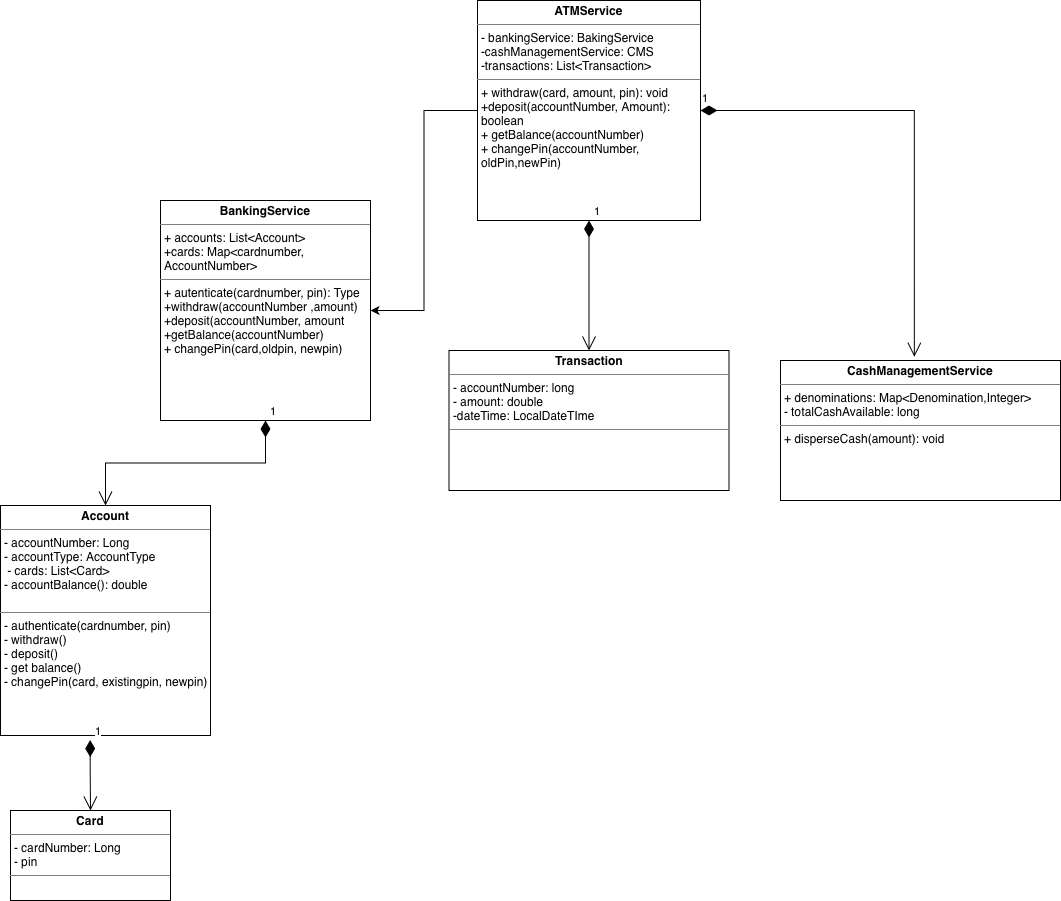

The diagram above was exported from draw.io. Its source (the exported page's mxGraphModel, read from the mxfile embedded in the PNG):
<mxGraphModel dx="1072" dy="769" grid="1" gridSize="10" guides="1" tooltips="1" connect="1" arrows="1" fold="1" page="1" pageScale="1" pageWidth="1654" pageHeight="2336" math="0" shadow="0">
  <root>
    <mxCell id="0" />
    <mxCell id="1" parent="0" />
    <mxCell id="HnXE6o7OKXGaJpi_1Qrm-151" parent="1" style="verticalAlign=top;align=left;overflow=fill;html=1;whiteSpace=wrap;" value="&lt;p style=&quot;margin:0px;margin-top:4px;text-align:center;&quot;&gt;&lt;b&gt;Card&lt;/b&gt;&lt;/p&gt;&lt;hr size=&quot;1&quot; style=&quot;border-style:solid;&quot;&gt;&lt;p style=&quot;margin:0px;margin-left:4px;&quot;&gt;- cardNumber: Long&lt;/p&gt;&lt;p style=&quot;margin:0px;margin-left:4px;&quot;&gt;- pin&amp;nbsp;&lt;/p&gt;&lt;hr size=&quot;1&quot; style=&quot;border-style:solid;&quot;&gt;&lt;p style=&quot;margin:0px;margin-left:4px;&quot;&gt;&lt;br&gt;&lt;/p&gt;" vertex="1">
      <mxGeometry height="90" width="160" x="220" y="870" as="geometry" />
    </mxCell>
    <mxCell id="HnXE6o7OKXGaJpi_1Qrm-152" parent="1" style="verticalAlign=top;align=left;overflow=fill;html=1;whiteSpace=wrap;" value="&lt;p style=&quot;margin:0px;margin-top:4px;text-align:center;&quot;&gt;&lt;b&gt;Account&lt;/b&gt;&lt;/p&gt;&lt;hr size=&quot;1&quot; style=&quot;border-style:solid;&quot;&gt;&lt;p style=&quot;margin:0px;margin-left:4px;&quot;&gt;- accountNumber: Long&lt;/p&gt;&lt;p style=&quot;margin:0px;margin-left:4px;&quot;&gt;- accountType: AccountType&lt;/p&gt;&lt;p style=&quot;margin:0px;margin-left:4px;&quot;&gt;&amp;nbsp;- cards: List&amp;lt;Card&amp;gt;&lt;/p&gt;&lt;p style=&quot;margin:0px;margin-left:4px;&quot;&gt;- accountBalance(): double&lt;/p&gt;&lt;p style=&quot;margin:0px;margin-left:4px;&quot;&gt;&lt;br&gt;&lt;/p&gt;&lt;hr size=&quot;1&quot; style=&quot;border-style:solid;&quot;&gt;&lt;p style=&quot;margin:0px;margin-left:4px;&quot;&gt;- authenticate(cardnumber, pin)&lt;/p&gt;&lt;p style=&quot;margin:0px;margin-left:4px;&quot;&gt;- withdraw()&lt;/p&gt;&lt;p style=&quot;margin:0px;margin-left:4px;&quot;&gt;- deposit()&lt;/p&gt;&lt;p style=&quot;margin:0px;margin-left:4px;&quot;&gt;- get balance()&lt;/p&gt;&lt;p style=&quot;margin:0px;margin-left:4px;&quot;&gt;- changePin(card, existingpin, newpin)&lt;/p&gt;" vertex="1">
      <mxGeometry height="230" width="210" x="210" y="565" as="geometry" />
    </mxCell>
    <mxCell id="HnXE6o7OKXGaJpi_1Qrm-153" parent="1" style="verticalAlign=top;align=left;overflow=fill;html=1;whiteSpace=wrap;" value="&lt;p style=&quot;margin:0px;margin-top:4px;text-align:center;&quot;&gt;&lt;b&gt;CashManagementService&lt;/b&gt;&lt;/p&gt;&lt;hr size=&quot;1&quot; style=&quot;border-style:solid;&quot;&gt;&lt;p style=&quot;margin:0px;margin-left:4px;&quot;&gt;+ denominations: Map&amp;lt;Denomination,Integer&amp;gt;&lt;/p&gt;&lt;p style=&quot;margin:0px;margin-left:4px;&quot;&gt;- totalCashAvailable: long&lt;/p&gt;&lt;hr size=&quot;1&quot; style=&quot;border-style:solid;&quot;&gt;&lt;p style=&quot;margin:0px;margin-left:4px;&quot;&gt;+ disperseCash(amount): void&lt;/p&gt;" vertex="1">
      <mxGeometry height="140" width="280" x="990" y="420" as="geometry" />
    </mxCell>
    <mxCell id="HnXE6o7OKXGaJpi_1Qrm-154" edge="1" parent="1" source="HnXE6o7OKXGaJpi_1Qrm-152" style="endArrow=open;html=1;endSize=12;startArrow=diamondThin;startSize=14;startFill=1;edgeStyle=orthogonalEdgeStyle;align=left;verticalAlign=bottom;rounded=0;exitX=0.427;exitY=1.02;exitDx=0;exitDy=0;exitPerimeter=0;entryX=0.5;entryY=0;entryDx=0;entryDy=0;" target="HnXE6o7OKXGaJpi_1Qrm-151" value="1">
      <mxGeometry relative="1" x="-1" y="3" as="geometry">
        <mxPoint x="510" y="650" as="sourcePoint" />
        <mxPoint x="670" y="650" as="targetPoint" />
      </mxGeometry>
    </mxCell>
    <mxCell id="HnXE6o7OKXGaJpi_1Qrm-155" parent="1" style="verticalAlign=top;align=left;overflow=fill;html=1;whiteSpace=wrap;" value="&lt;p style=&quot;margin:0px;margin-top:4px;text-align:center;&quot;&gt;&lt;b&gt;Transaction&lt;/b&gt;&lt;/p&gt;&lt;hr size=&quot;1&quot; style=&quot;border-style:solid;&quot;&gt;&lt;p style=&quot;margin:0px;margin-left:4px;&quot;&gt;- accountNumber: long&lt;/p&gt;&lt;p style=&quot;margin:0px;margin-left:4px;&quot;&gt;- amount: double&lt;/p&gt;&lt;p style=&quot;margin:0px;margin-left:4px;&quot;&gt;-dateTime: LocalDateTIme&lt;/p&gt;&lt;hr size=&quot;1&quot; style=&quot;border-style:solid;&quot;&gt;&lt;p style=&quot;margin:0px;margin-left:4px;&quot;&gt;&lt;br&gt;&lt;/p&gt;" vertex="1">
      <mxGeometry height="140" width="280" x="658.5" y="410" as="geometry" />
    </mxCell>
    <mxCell id="HnXE6o7OKXGaJpi_1Qrm-162" edge="1" parent="1" source="HnXE6o7OKXGaJpi_1Qrm-156" style="edgeStyle=orthogonalEdgeStyle;rounded=0;orthogonalLoop=1;jettySize=auto;html=1;entryX=1;entryY=0.5;entryDx=0;entryDy=0;" target="HnXE6o7OKXGaJpi_1Qrm-157">
      <mxGeometry relative="1" as="geometry" />
    </mxCell>
    <mxCell id="HnXE6o7OKXGaJpi_1Qrm-156" parent="1" style="verticalAlign=top;align=left;overflow=fill;html=1;whiteSpace=wrap;" value="&lt;p style=&quot;margin:0px;margin-top:4px;text-align:center;&quot;&gt;&lt;b&gt;ATMService&lt;/b&gt;&lt;/p&gt;&lt;hr size=&quot;1&quot; style=&quot;border-style:solid;&quot;&gt;&lt;p style=&quot;margin:0px;margin-left:4px;&quot;&gt;- bankingService: BakingService&lt;/p&gt;&lt;p style=&quot;margin:0px;margin-left:4px;&quot;&gt;-cashManagementService: CMS&lt;/p&gt;&lt;p style=&quot;margin:0px;margin-left:4px;&quot;&gt;-transactions: List&amp;lt;Transaction&amp;gt;&lt;/p&gt;&lt;hr size=&quot;1&quot; style=&quot;border-style:solid;&quot;&gt;&lt;p style=&quot;margin:0px;margin-left:4px;&quot;&gt;+ withdraw(card, amount, pin): void&lt;/p&gt;&lt;p style=&quot;margin:0px;margin-left:4px;&quot;&gt;+deposit(accountNumber, Amount): boolean&lt;/p&gt;&lt;p style=&quot;margin:0px;margin-left:4px;&quot;&gt;+ getBalance(accountNumber)&lt;/p&gt;&lt;p style=&quot;margin:0px;margin-left:4px;&quot;&gt;+ changePin(accountNumber, oldPin,newPin)&lt;/p&gt;&lt;p style=&quot;margin:0px;margin-left:4px;&quot;&gt;&lt;br&gt;&lt;/p&gt;" vertex="1">
      <mxGeometry height="220" width="223" x="687" y="60" as="geometry" />
    </mxCell>
    <mxCell id="HnXE6o7OKXGaJpi_1Qrm-157" parent="1" style="verticalAlign=top;align=left;overflow=fill;html=1;whiteSpace=wrap;" value="&lt;p style=&quot;margin:0px;margin-top:4px;text-align:center;&quot;&gt;&lt;b&gt;BankingService&lt;/b&gt;&lt;/p&gt;&lt;hr size=&quot;1&quot; style=&quot;border-style:solid;&quot;&gt;&lt;p style=&quot;margin:0px;margin-left:4px;&quot;&gt;+ accounts: List&amp;lt;Account&amp;gt;&lt;/p&gt;&lt;p style=&quot;margin:0px;margin-left:4px;&quot;&gt;+cards: Map&amp;lt;cardnumber, AccountNumber&amp;gt;&lt;/p&gt;&lt;hr size=&quot;1&quot; style=&quot;border-style:solid;&quot;&gt;&lt;p style=&quot;margin:0px;margin-left:4px;&quot;&gt;+ autenticate(cardnumber, pin): Type&lt;/p&gt;&lt;p style=&quot;margin:0px;margin-left:4px;&quot;&gt;+withdraw(accountNumber ,amount)&lt;/p&gt;&lt;p style=&quot;margin:0px;margin-left:4px;&quot;&gt;+deposit(accountNumber, amount&lt;/p&gt;&lt;p style=&quot;margin:0px;margin-left:4px;&quot;&gt;+getBalance(accountNumber)&lt;/p&gt;&lt;p style=&quot;margin:0px;margin-left:4px;&quot;&gt;+ changePin(card,oldpin, newpin)&lt;/p&gt;" vertex="1">
      <mxGeometry height="220" width="210" x="370" y="260" as="geometry" />
    </mxCell>
    <mxCell id="HnXE6o7OKXGaJpi_1Qrm-159" edge="1" parent="1" source="HnXE6o7OKXGaJpi_1Qrm-157" style="endArrow=open;html=1;endSize=12;startArrow=diamondThin;startSize=14;startFill=1;edgeStyle=orthogonalEdgeStyle;align=left;verticalAlign=bottom;rounded=0;exitX=0.5;exitY=1;exitDx=0;exitDy=0;entryX=0.5;entryY=0;entryDx=0;entryDy=0;" target="HnXE6o7OKXGaJpi_1Qrm-152" value="1">
      <mxGeometry relative="1" x="-1" y="3" as="geometry">
        <mxPoint x="460" y="610" as="sourcePoint" />
        <mxPoint x="620" y="610" as="targetPoint" />
      </mxGeometry>
    </mxCell>
    <mxCell id="HnXE6o7OKXGaJpi_1Qrm-160" edge="1" parent="1" source="HnXE6o7OKXGaJpi_1Qrm-156" style="endArrow=open;html=1;endSize=12;startArrow=diamondThin;startSize=14;startFill=1;edgeStyle=orthogonalEdgeStyle;align=left;verticalAlign=bottom;rounded=0;entryX=0.5;entryY=0;entryDx=0;entryDy=0;" target="HnXE6o7OKXGaJpi_1Qrm-155" value="1">
      <mxGeometry relative="1" x="-1" y="3" as="geometry">
        <mxPoint x="750" y="380" as="sourcePoint" />
        <mxPoint x="910" y="380" as="targetPoint" />
      </mxGeometry>
    </mxCell>
    <mxCell id="HnXE6o7OKXGaJpi_1Qrm-161" edge="1" parent="1" source="HnXE6o7OKXGaJpi_1Qrm-156" style="endArrow=open;html=1;endSize=12;startArrow=diamondThin;startSize=14;startFill=1;edgeStyle=orthogonalEdgeStyle;align=left;verticalAlign=bottom;rounded=0;exitX=1;exitY=0.5;exitDx=0;exitDy=0;entryX=0.478;entryY=-0.027;entryDx=0;entryDy=0;entryPerimeter=0;" target="HnXE6o7OKXGaJpi_1Qrm-153" value="1">
      <mxGeometry relative="1" x="-1" y="3" as="geometry">
        <mxPoint x="780" y="350" as="sourcePoint" />
        <mxPoint x="940" y="350" as="targetPoint" />
      </mxGeometry>
    </mxCell>
  </root>
</mxGraphModel>